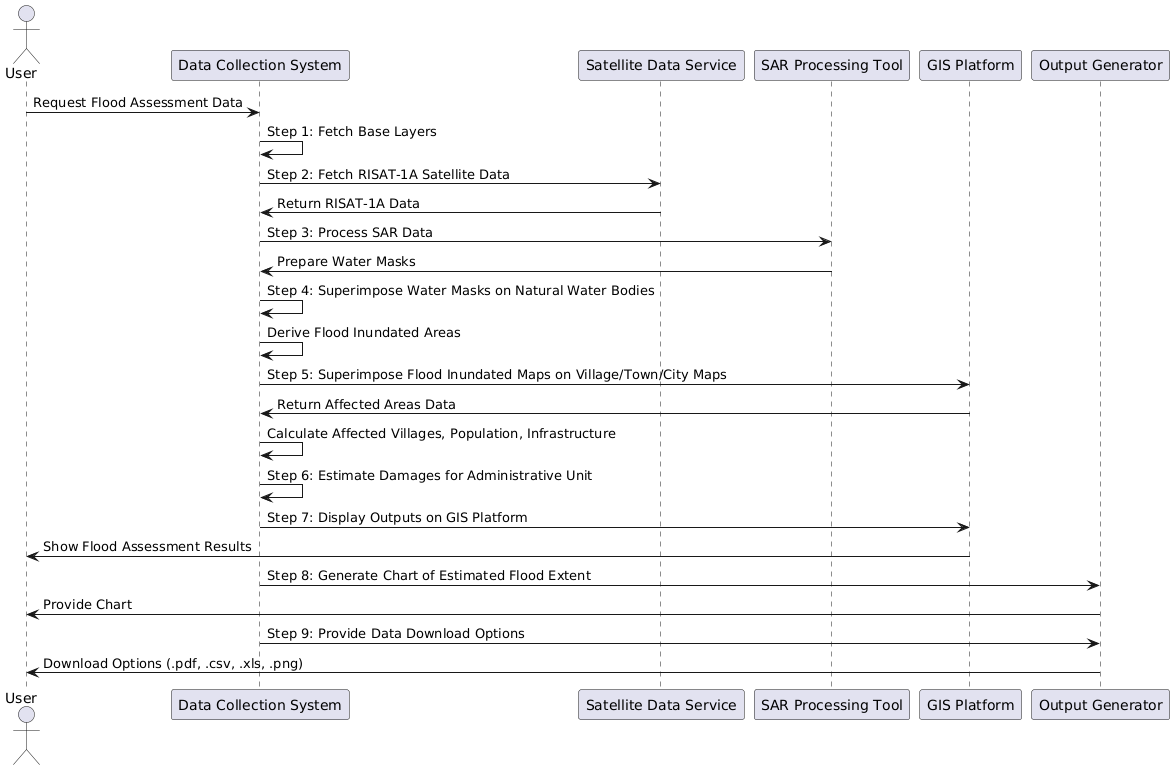

The diagram above was rendered by PlantUML. Its source (embedded in the PNG):
@startuml
actor "User " as U
participant "Data Collection System" as DCS
participant "Satellite Data Service" as SDS
participant "SAR Processing Tool" as SPT
participant "GIS Platform" as GIS
participant "Output Generator" as OG

U -> DCS: Request Flood Assessment Data
DCS -> DCS: Step 1: Fetch Base Layers
DCS -> SDS: Step 2: Fetch RISAT-1A Satellite Data
SDS -> DCS: Return RISAT-1A Data

DCS -> SPT: Step 3: Process SAR Data
SPT -> DCS: Prepare Water Masks

DCS -> DCS: Step 4: Superimpose Water Masks on Natural Water Bodies
DCS -> DCS: Derive Flood Inundated Areas

DCS -> GIS: Step 5: Superimpose Flood Inundated Maps on Village/Town/City Maps
GIS -> DCS: Return Affected Areas Data
DCS -> DCS: Calculate Affected Villages, Population, Infrastructure

DCS -> DCS: Step 6: Estimate Damages for Administrative Unit

DCS -> GIS: Step 7: Display Outputs on GIS Platform
GIS -> U: Show Flood Assessment Results

DCS -> OG: Step 8: Generate Chart of Estimated Flood Extent
OG -> U: Provide Chart

DCS -> OG: Step 9: Provide Data Download Options
OG -> U: Download Options (.pdf, .csv, .xls, .png)
@enduml